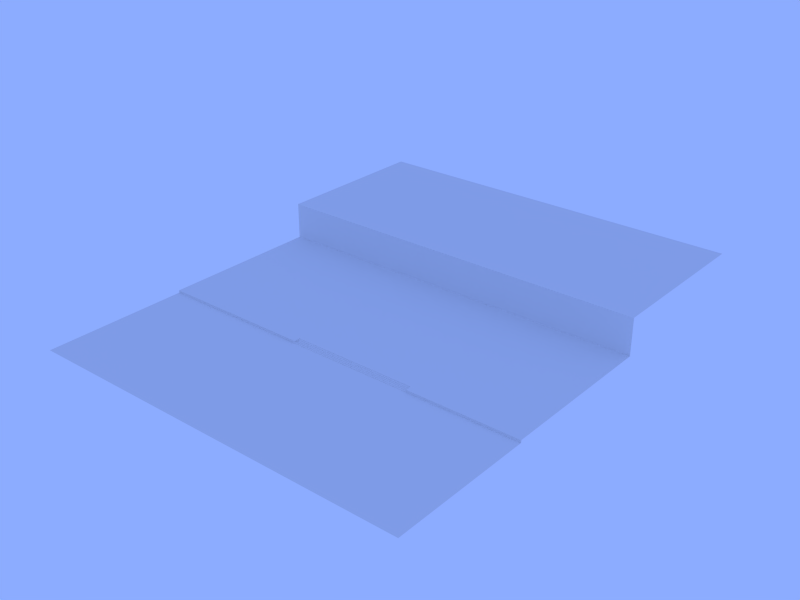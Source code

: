 # Source: piso.blend  (saved by Blender 2.60.0; exported with 4.5.12 LTS)
import bpy
from mathutils import Matrix  # noqa: F401  (used for matrix-valued properties, if any)

bpy.ops.wm.read_factory_settings(use_empty=True)
scene = bpy.context.scene
scene.name = 'Scene'

# ---- collections
col_collection_1 = bpy.data.collections.new('Collection 1'); scene.collection.children.link(col_collection_1)

# ---- materials (node trees are filled in below, after node groups)
mat_piso = bpy.data.materials.new('Piso')
mat_piso.alpha_threshold = 0.0
mat_piso.use_transparent_shadow = False
mat_piso.roughness = 0.5
mat_piso.line_color = (0.0, 0.0, 0.0, 1.0)

# ---- material node trees

# ---- world
world_world = bpy.data.worlds.new('World'); scene.world = world_world
world_world.color = (0.2636, 0.4117, 1.0)
world_world.use_sun_shadow = False
world_world.sun_shadow_jitter_overblur = 0.0
world_world.cycles.sampling_method = 'MANUAL'
world_world.cycles.sample_map_resolution = 256

# ---- meshes
me_plane = bpy.data.meshes.new('Plane')
me_plane.from_pydata([(-0.8488, 0.4015, 5.279e-05), (-0.8488, 0.4016, 0.01785), (1.267, 1.584, 0.2863), (0.0, 1.584, 0.2864), (0.4551, 1.584, 0.2863), (-0.4551, 1.584, 0.2863), (-1.57, 1.584, 0.01785), (0.0, 1.584, 0.01791), (0.8203, 1.584, 0.01785), (0.4551, 0.4015, 5.279e-05), (-0.4551, 0.4015, 5.279e-05), (0.8204, 0.4015, 5.279e-05), (0.8203, 0.4016, 0.01785), (1.267, 0.4016, 0.01785), (-1.267, 1.584, 0.01785), (-1.57, 0.4016, 0.01785), (-1.57, 0.4015, 5.279e-05), (-1.267, 0.4015, 5.279e-05), (1.267, 0.4015, 5.279e-05), (-0.4551, 0.4016, 0.01785), (-1.267, 0.4016, 0.01785), (0.4551, 0.4016, 0.01785), (-0.4551, 1.584, 0.01785), (0.4551, 1.584, 0.01785), (1.267, 1.584, 0.01785), (-1.57, 1.584, 0.2863), (-1.267, 1.584, 0.2863), (0.8203, 1.584, 0.2863), (-0.8488, 1.584, 0.01785), (-0.8488, 1.584, 0.2863), (-0.8488, 1.584, 0.2863), (-0.8488, 1.584, 0.01785), (0.8203, 1.584, 0.2863), (-1.267, 1.584, 0.2863), (-1.57, 1.584, 0.2863), (1.267, 1.584, 0.01785), (0.4551, 1.584, 0.01785), (-0.4551, 1.584, 0.01785), (0.4551, 0.4016, 0.01785), (0.4551, 0.4908, 0.01785), (0.4551, 0.4908, 5.279e-05), (0.0, 0.4908, 0.01791), (0.0, 0.6693, 0.01791), (1.267, 0.6693, 0.01785), (0.4551, 0.6693, 0.01785), (-0.4551, 0.6693, 0.01785), (-1.267, 0.6693, 0.01785), (-0.4551, 0.4908, 0.01785), (-0.4551, 0.4908, 5.279e-05), (-1.267, 0.4908, 0.01785), (0.0, 0.4015, 5.279e-05), (0.0, 0.4444, 0.0179), (-1.267, 0.4016, 0.01785), (-0.4551, 0.4016, 0.01785), (1.267, 0.4015, 5.279e-05), (1.267, -0.6409, 0.0), (0.4551, -0.6409, 0.0), (0.0, -0.6409, 0.0), (-0.4551, -0.6409, 0.0), (-1.267, -0.6409, 0.0), (-1.267, 0.4015, 5.279e-05), (0.0, 0.5176, 0.01791), (-0.4551, 0.5176, 0.01785), (-1.267, 0.5176, 0.01785), (0.4551, 0.5176, 0.01785), (-1.57, 0.5176, 0.01785), (-1.57, -0.6409, 0.0), (-1.57, 0.4015, 5.279e-05), (-1.57, 0.4016, 0.01785), (-1.57, 0.4908, 0.01785), (-1.57, 0.6693, 0.01785), (-1.267, 1.584, 0.01785), (1.267, 0.4016, 0.01785), (1.267, 0.4908, 0.01785), (1.267, 0.5176, 0.01785), (0.8204, -0.6409, 0.0), (0.8203, 0.4016, 0.01785), (0.8203, 0.4908, 0.01785), (0.8203, 0.5176, 0.01785), (0.8203, 0.6693, 0.01785), (0.8204, 0.4015, 5.279e-05), (-0.4551, 0.4015, 5.279e-05), (-0.4551, 0.4015, 0.003622), (-0.4551, 0.4123, 0.003623), (-0.4551, 0.4123, 0.007192), (-0.4551, 0.423, 0.007193), (-0.4551, 0.423, 0.01076), (-0.4551, 0.4337, 0.01076), (-0.4551, 0.4337, 0.01433), (-0.4551, 0.4444, 0.01433), (-0.4551, 0.4444, 0.0179), (0.0, 0.4015, 0.003622), (0.0, 0.4123, 0.003623), (0.0, 0.423, 0.01076), (0.0, 0.423, 0.007193), (0.0, 0.4123, 0.007192), (0.0, 0.4337, 0.01076), (0.0, 0.4337, 0.01433), (0.0, 0.4444, 0.01433), (0.4551, 0.4444, 0.0179), (0.4551, 0.4444, 0.01433), (0.4551, 0.4337, 0.01433), (0.4551, 0.4337, 0.01076), (0.4551, 0.423, 0.01076), (0.4551, 0.423, 0.007193), (0.4551, 0.4123, 0.007192), (0.4551, 0.4123, 0.003623), (0.4551, 0.4015, 0.003622), (0.4551, 0.4015, 5.279e-05), (0.8203, 1.584, 0.01785), (0.0, 1.584, 0.01791), (-1.57, 1.584, 0.01785), (-0.4551, 1.584, 0.2863), (0.4551, 1.584, 0.2863), (0.0, 1.584, 0.2864), (1.267, 1.584, 0.2863), (0.8203, 2.79, 0.2863), (1.267, 2.79, 0.2863), (0.0, 2.79, 0.2864), (0.4551, 2.79, 0.2863), (-0.4551, 2.79, 0.2863), (-1.267, 2.79, 0.2863), (-1.57, 2.79, 0.2863), (1.267, -0.07922, 2.844e-05), (-0.4551, -0.07922, 2.844e-05), (-1.267, -0.07922, 2.844e-05), (-1.57, -0.07922, 2.844e-05), (0.0, -0.07922, 2.844e-05), (0.4551, -0.07922, 2.844e-05), (0.8204, -0.07922, 2.844e-05), (-1.267, 1.194, 0.01785), (-1.57, 1.194, 0.01785), (0.0, 1.194, 0.01791), (-0.4551, 1.194, 0.01785), (0.4551, 1.194, 0.01785), (1.267, 1.194, 0.01785), (0.8203, 1.194, 0.01785), (-0.8488, 0.6693, 0.01785), (-0.8488, 0.4016, 0.01785), (-0.8488, 0.4908, 0.01785), (-0.8488, 0.4015, 5.279e-05), (-0.8488, -0.6409, 0.0), (-0.8488, 0.5176, 0.01785), (-0.8488, 2.79, 0.2863), (-0.8488, -0.07922, 2.844e-05), (-0.8488, 1.194, 0.01785)], [], [(0, 10, 19, 1), (17, 0, 1, 20), (12, 21, 9, 11), (13, 12, 11, 18), (17, 20, 15, 16), (6, 14, 26, 25), (22, 7, 3, 5), (7, 23, 4, 3), (8, 24, 2, 27), (23, 8, 27, 4), (29, 26, 14, 28), (5, 29, 28, 22), (51, 99, 39, 41), (38, 39, 40, 108), (53, 81, 48, 47), (51, 41, 47, 90), (39, 64, 61, 41), (64, 44, 42, 61), (41, 61, 62, 47), (61, 42, 45, 62), (49, 63, 65, 69), (63, 46, 70, 65), (52, 49, 69, 68), (73, 77, 76, 72), (38, 76, 77, 39), (74, 78, 77, 73), (78, 64, 39, 77), (43, 79, 78, 74), (79, 44, 64, 78), (50, 91, 82, 81), (91, 92, 83, 82), (92, 95, 84, 83), (95, 94, 85, 84), (94, 93, 86, 85), (93, 96, 87, 86), (96, 97, 88, 87), (97, 98, 89, 88), (98, 51, 90, 89), (98, 100, 99, 51), (97, 101, 100, 98), (96, 102, 101, 97), (93, 103, 102, 96), (94, 104, 103, 93), (95, 105, 104, 94), (92, 106, 105, 95), (91, 107, 106, 92), (50, 108, 107, 91), (113, 32, 116, 119), (32, 115, 117, 116), (114, 113, 119, 118), (112, 114, 118, 120), (34, 33, 121, 122), (128, 108, 50, 127), (127, 57, 56, 128), (81, 124, 127, 50), (124, 58, 57, 127), (59, 125, 126, 66), (125, 60, 67, 126), (80, 129, 123, 54), (129, 75, 55, 123), (108, 128, 129, 80), (128, 56, 75, 129), (46, 130, 131, 70), (130, 71, 111, 131), (42, 132, 133, 45), (132, 110, 37, 133), (44, 134, 132, 42), (134, 36, 110, 132), (79, 136, 134, 44), (136, 109, 36, 134), (43, 135, 136, 79), (135, 35, 109, 136), (52, 138, 139, 49), (138, 53, 47, 139), (62, 142, 139, 47), (142, 63, 49, 139), (45, 137, 142, 62), (137, 46, 63, 142), (33, 30, 143, 121), (30, 112, 120, 143), (125, 144, 140, 60), (144, 124, 81, 140), (59, 141, 144, 125), (141, 58, 124, 144), (133, 145, 137, 45), (145, 130, 46, 137), (37, 31, 145, 133), (31, 71, 130, 145)])
_uv = me_plane.uv_layers.new(name='export')
_uv.uv.foreach_set('vector', [0.2043, 0.9865, 0.3065, 0.9866, 0.3073, 1.0, 0.2051, 0.9999, 0.1021, 0.9863, 0.2043, 0.9865, 0.2051, 0.9999, 0.1029, 0.9996, 0.8069, 0.3575, 0.6962, 0.3668, 0.6961, 0.3523, 0.8069, 0.343, 0.9177, 0.3472, 0.8069, 0.3575, 0.8069, 0.343, 0.9177, 0.3327, 0.1021, 0.9863, 0.1029, 0.9996, 0.00076, 1.0, 0.0, 0.9866, 0.0007599, 0.6327, 0.07497, 0.6327, 0.07497, 0.6986, 0.0007599, 0.6986, 0.2741, 0.6327, 0.3856, 0.6327, 0.3857, 0.6985, 0.2742, 0.6985, 0.3856, 0.6327, 0.4971, 0.6326, 0.4972, 0.6984, 0.3857, 0.6985, 0.5866, 0.6325, 0.6961, 0.6324, 0.6961, 0.6982, 0.5867, 0.6983, 0.4971, 0.6326, 0.5866, 0.6325, 0.5867, 0.6983, 0.4972, 0.6984, 0.1777, 0.6986, 0.07497, 0.6986, 0.07497, 0.6327, 0.1777, 0.6327, 0.2742, 0.6985, 0.1777, 0.6986, 0.1777, 0.6327, 0.2741, 0.6327, 0.384, 0.3463, 0.4911, 0.3465, 0.4908, 0.3605, 0.3841, 0.3604, 0.4905, 0.3379, 0.4908, 0.3605, 0.4863, 0.3606, 0.486, 0.338, 0.2776, 0.339, 0.282, 0.3391, 0.2815, 0.3612, 0.2771, 0.3611, 0.384, 0.3463, 0.3841, 0.3604, 0.2771, 0.3611, 0.2768, 0.347, 0.4908, 0.3605, 0.4911, 0.3733, 0.3841, 0.3744, 0.3841, 0.3604, 0.4911, 0.3733, 0.4923, 0.4099, 0.3842, 0.4106, 0.3841, 0.3744, 0.3841, 0.3604, 0.3841, 0.3744, 0.2769, 0.3742, 0.2771, 0.3611, 0.3841, 0.3744, 0.3842, 0.4106, 0.276, 0.4104, 0.2769, 0.3742, 0.07899, 0.3566, 0.07904, 0.368, 7.007e-05, 0.3663, 0.0, 0.3559, 0.07904, 0.368, 0.07763, 0.4061, 8.547e-05, 0.4049, 7.007e-05, 0.3663, 0.07916, 0.3344, 0.07899, 0.3566, 0.0, 0.3559, 0.0004982, 0.3327, 0.6917, 0.3575, 0.5843, 0.3584, 0.5839, 0.3363, 0.6916, 0.3359, 0.4905, 0.3379, 0.5839, 0.3363, 0.5843, 0.3584, 0.4908, 0.3605, 0.6912, 0.3714, 0.584, 0.3714, 0.5843, 0.3584, 0.6917, 0.3575, 0.584, 0.3714, 0.4911, 0.3733, 0.4908, 0.3605, 0.5843, 0.3584, 0.6917, 0.4079, 0.5839, 0.4087, 0.584, 0.3714, 0.6912, 0.3714, 0.5839, 0.4087, 0.4923, 0.4099, 0.4911, 0.3733, 0.584, 0.3714, 0.8207, 0.4955, 0.8188, 0.5113, 0.6961, 0.5113, 0.6981, 0.4955, 0.8197, 0.4157, 0.8207, 0.4319, 0.6972, 0.4319, 0.6961, 0.4157, 0.8207, 0.4797, 0.8188, 0.4955, 0.6961, 0.4955, 0.6981, 0.4797, 0.8197, 0.6173, 0.8207, 0.6335, 0.6972, 0.6335, 0.6961, 0.6173, 0.8207, 0.5537, 0.8188, 0.5695, 0.6961, 0.5695, 0.6981, 0.5537, 0.8197, 0.6335, 0.8207, 0.6496, 0.6972, 0.6496, 0.6961, 0.6335, 0.8237, 0.6496, 0.8217, 0.6658, 0.6961, 0.6658, 0.6981, 0.6496, 0.8197, 0.4319, 0.8207, 0.448, 0.6972, 0.448, 0.6961, 0.4319, 0.8237, 0.3996, 0.8217, 0.4157, 0.6961, 0.4157, 0.6981, 0.3995, 0.6961, 0.3831, 0.8217, 0.3831, 0.8228, 0.3995, 0.6972, 0.3995, 0.6978, 0.448, 0.8208, 0.448, 0.8191, 0.4639, 0.6961, 0.4639, 0.6961, 0.3668, 0.8217, 0.3668, 0.8228, 0.3831, 0.6972, 0.3831, 0.6978, 0.5695, 0.8208, 0.5695, 0.8191, 0.5853, 0.6961, 0.5853, 0.6961, 0.6822, 0.8217, 0.6822, 0.8228, 0.6986, 0.6972, 0.6986, 0.6978, 0.5853, 0.8208, 0.5853, 0.8191, 0.6012, 0.6961, 0.6012, 0.6961, 0.6658, 0.8217, 0.6658, 0.8228, 0.6822, 0.6972, 0.6822, 0.6978, 0.4639, 0.8208, 0.4639, 0.8191, 0.4797, 0.6961, 0.4797, 0.6961, 0.6012, 0.8196, 0.6012, 0.8207, 0.6173, 0.6972, 0.6173, 0.5587, 6.875e-06, 0.6595, 6.941e-06, 0.6595, 0.3327, 0.5587, 0.3327, 0.6595, 6.941e-06, 0.7828, 6.744e-06, 0.7828, 0.3327, 0.6595, 0.3327, 0.4331, 0.0, 0.5587, 6.875e-06, 0.5587, 0.3327, 0.4331, 0.3327, 0.3075, 6.875e-06, 0.4331, 0.0, 0.4331, 0.3327, 0.3075, 0.3327, 0.0, 6.908e-06, 0.08343, 6.875e-06, 0.08343, 0.3327, 0.0, 0.3327, 0.5587, 0.8536, 0.5587, 0.9863, 0.4331, 0.9863, 0.4331, 0.8536, 0.4331, 0.8536, 0.4331, 0.6986, 0.5587, 0.6986, 0.5587, 0.8536, 0.3075, 0.9863, 0.3075, 0.8536, 0.4331, 0.8536, 0.4331, 0.9863, 0.3075, 0.8536, 0.3075, 0.6986, 0.4331, 0.6986, 0.4331, 0.8536, 0.08343, 0.6986, 0.08343, 0.8536, 9.869e-08, 0.8536, 2.632e-07, 0.6986, 0.08343, 0.8536, 0.08343, 0.9863, 0.0, 0.9863, 9.869e-08, 0.8536, 0.6595, 0.9863, 0.6595, 0.8536, 0.7828, 0.8536, 0.7828, 0.9863, 0.6595, 0.8536, 0.6595, 0.6986, 0.7828, 0.6986, 0.7828, 0.8536, 0.5587, 0.9863, 0.5587, 0.8536, 0.6595, 0.8536, 0.6595, 0.9863, 0.5587, 0.8536, 0.5587, 0.6986, 0.6595, 0.6986, 0.6595, 0.8536, 0.07763, 0.4061, 0.07536, 0.5362, 0.0001606, 0.5361, 8.547e-05, 0.4049, 0.07536, 0.5362, 0.07497, 0.6327, 0.0001292, 0.6326, 0.0001606, 0.5361, 0.3842, 0.4106, 0.3844, 0.5377, 0.2743, 0.5375, 0.276, 0.4104, 0.3844, 0.5377, 0.3846, 0.6326, 0.2741, 0.6327, 0.2743, 0.5375, 0.4923, 0.4099, 0.4945, 0.5372, 0.3844, 0.5377, 0.3842, 0.4106, 0.4945, 0.5372, 0.4951, 0.6324, 0.3846, 0.6326, 0.3844, 0.5377, 0.5839, 0.4087, 0.5839, 0.5367, 0.4945, 0.5372, 0.4923, 0.4099, 0.5839, 0.5367, 0.5844, 0.632, 0.4951, 0.6324, 0.4945, 0.5372, 0.6917, 0.4079, 0.6929, 0.5359, 0.5839, 0.5367, 0.5839, 0.4087, 0.6929, 0.5359, 0.6935, 0.6313, 0.5844, 0.632, 0.5839, 0.5367, 0.07916, 0.3344, 0.1802, 0.3368, 0.1797, 0.3586, 0.07899, 0.3566, 0.1802, 0.3368, 0.2776, 0.339, 0.2771, 0.3611, 0.1797, 0.3586, 0.2769, 0.3742, 0.1798, 0.3715, 0.1797, 0.3586, 0.2771, 0.3611, 0.1798, 0.3715, 0.07904, 0.368, 0.07899, 0.3566, 0.1797, 0.3586, 0.276, 0.4104, 0.1793, 0.4085, 0.1798, 0.3715, 0.2769, 0.3742, 0.1793, 0.4085, 0.07763, 0.4061, 0.07904, 0.368, 0.1798, 0.3715, 0.08343, 6.875e-06, 0.1989, 6.875e-06, 0.1989, 0.3327, 0.08343, 0.3327, 0.1989, 6.875e-06, 0.3075, 6.875e-06, 0.3075, 0.3327, 0.1989, 0.3327, 0.08343, 0.8536, 0.1989, 0.8536, 0.1989, 0.9863, 0.08343, 0.9863, 0.1989, 0.8536, 0.3075, 0.8536, 0.3075, 0.9863, 0.1989, 0.9863, 0.08343, 0.6986, 0.1989, 0.6986, 0.1989, 0.8536, 0.08343, 0.8536, 0.1989, 0.6986, 0.3075, 0.6986, 0.3075, 0.8536, 0.1989, 0.8536, 0.2743, 0.5375, 0.178, 0.537, 0.1793, 0.4085, 0.276, 0.4104, 0.178, 0.537, 0.07536, 0.5362, 0.07763, 0.4061, 0.1793, 0.4085, 0.2741, 0.6327, 0.1777, 0.6327, 0.178, 0.537, 0.2743, 0.5375, 0.1777, 0.6327, 0.07497, 0.6327, 0.07536, 0.5362, 0.178, 0.537])
me_plane.materials.append(mat_piso)
me_plane.use_remesh_preserve_volume = False
me_plane.use_remesh_preserve_attributes = False
me_plane.use_mirror_vertex_groups = False
me_plane.update()

# ---- objects
ob_piso = bpy.data.objects.new('Piso', me_plane)

# ---- transforms, parenting, visibility, modifiers, constraints
ob_piso.location = (0.0, 0.0, 0.0)
ob_piso.scale = (56.03, 56.03, 56.03)
ob_piso.lineart.crease_threshold = 0.0

# ---- collection membership
col_collection_1.objects.link(ob_piso)

# ---- scene / render settings (as saved in the file)
scene.frame_start = 1; scene.frame_end = 250; scene.frame_set(0)
scene.render.engine = 'BLENDER_EEVEE_NEXT'
scene.render.image_settings.color_mode = 'RGB'
scene.render.image_settings.compression = 90
scene.render.resolution_x = 640
scene.render.resolution_y = 480
scene.render.resolution_percentage = 50
scene.render.dither_intensity = 0.0
scene.render.use_bake_clear = False
scene.render.bake_margin = 2
scene.render.bake_bias = 0.0
scene.cycles.use_denoising = False
scene.cycles.samples = 10
scene.cycles.sampling_pattern = 'TABULATED_SOBOL'
scene.cycles.light_sampling_threshold = 0.0
scene.cycles.use_adaptive_sampling = False
scene.cycles.use_light_tree = False
scene.cycles.blur_glossy = 0.0
scene.cycles.volume_bounces = 1
scene.cycles.pixel_filter_type = 'GAUSSIAN'
scene.cycles.sample_clamp_indirect = 0.0
scene.view_settings.view_transform = 'Standard'
bpy.context.view_layer.update()

# ---- added for rendering (the .blend has no active camera): camera
cam_auto = bpy.data.cameras.new('AutoCamera')
cam_auto.lens = 50.0
cam_auto.sensor_width = 36.0
cam_auto.clip_end = 4058.56
ob_auto_camera = bpy.data.objects.new('AutoCamera', cam_auto)
scene.collection.objects.link(ob_auto_camera)
ob_auto_camera.location = (222.788, -217.303, 193.029)
ob_auto_camera.rotation_euler = (1.09748, -7.21219e-08, 0.694738)
scene.camera = ob_auto_camera
bpy.context.view_layer.update()
